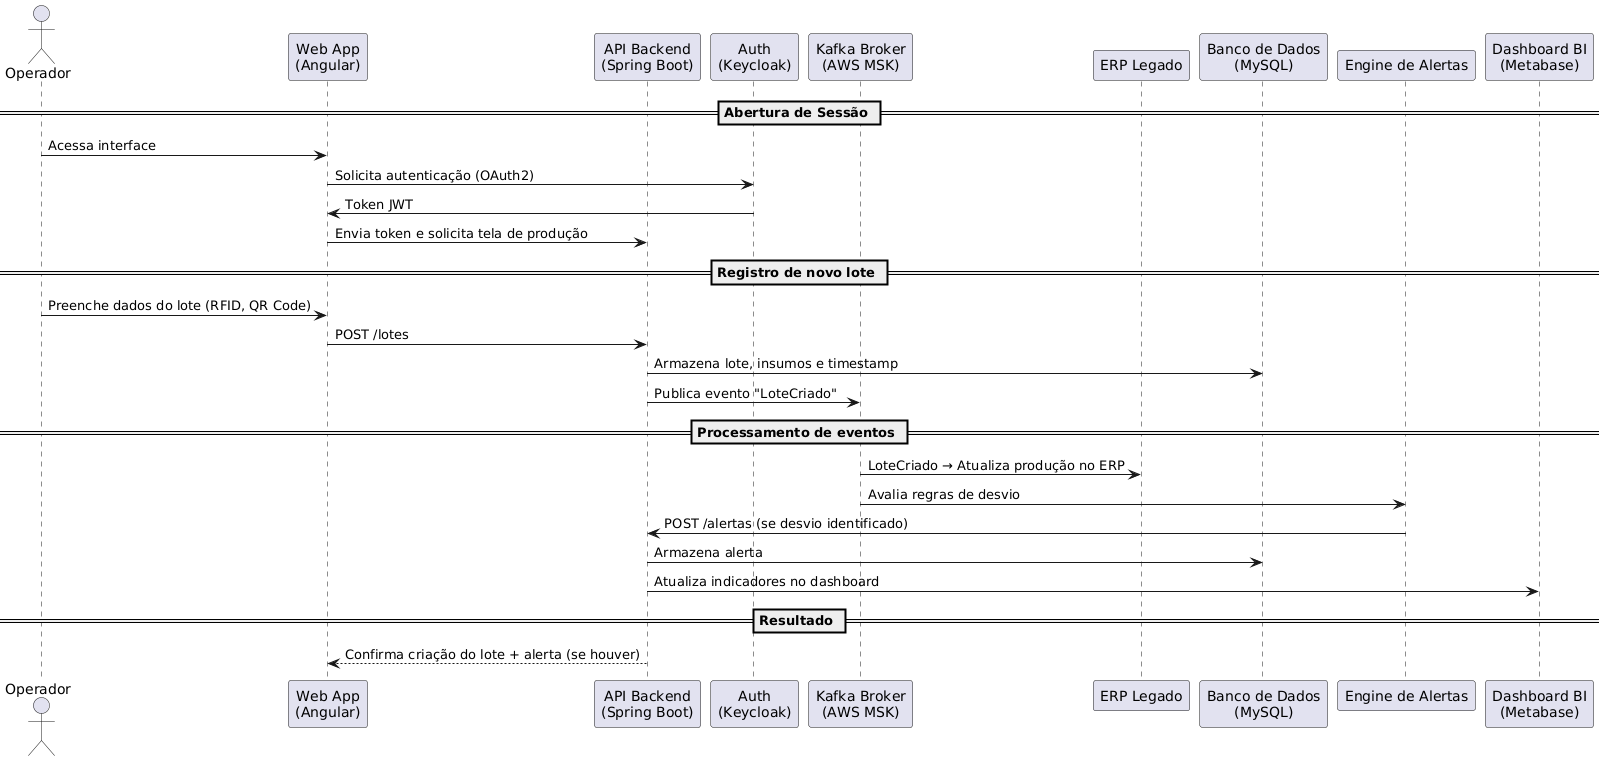

The diagram above was rendered by PlantUML. Its source (embedded in the PNG):
@startuml
actor Operador
participant "Web App\n(Angular)" as Web
participant "API Backend\n(Spring Boot)" as API
participant "Auth\n(Keycloak)" as Auth
participant "Kafka Broker\n(AWS MSK)" as Kafka
participant "ERP Legado" as ERP
participant "Banco de Dados\n(MySQL)" as DB
participant "Engine de Alertas" as Engine
participant "Dashboard BI\n(Metabase)" as BI

== Abertura de Sessão ==
Operador -> Web : Acessa interface
Web -> Auth : Solicita autenticação (OAuth2)
Auth -> Web : Token JWT
Web -> API : Envia token e solicita tela de produção

== Registro de novo lote ==
Operador -> Web : Preenche dados do lote (RFID, QR Code)
Web -> API : POST /lotes

API -> DB : Armazena lote, insumos e timestamp
API -> Kafka : Publica evento "LoteCriado"

== Processamento de eventos ==
Kafka -> ERP : LoteCriado → Atualiza produção no ERP
Kafka -> Engine : Avalia regras de desvio

Engine -> API : POST /alertas (se desvio identificado)
API -> DB : Armazena alerta
API -> BI : Atualiza indicadores no dashboard

== Resultado ==
Web <-- API : Confirma criação do lote + alerta (se houver)
@enduml